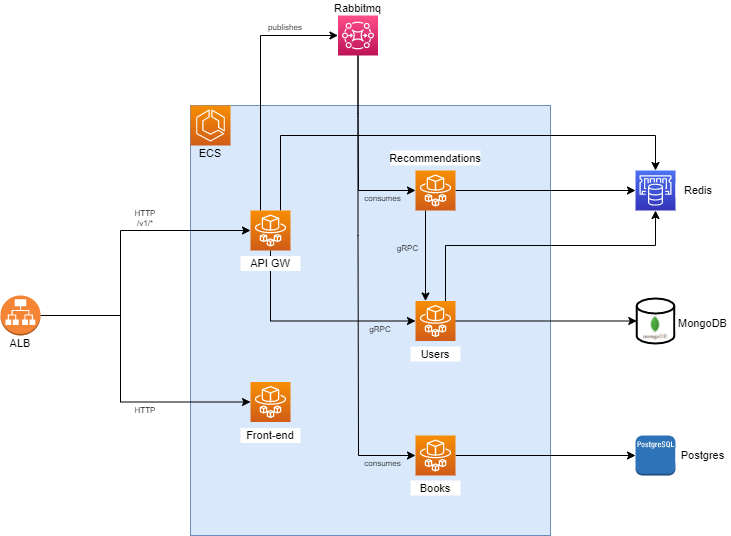

The diagram above was exported from draw.io. Its source (the exported page's mxGraphModel, read from the mxfile embedded in the PNG):
<mxGraphModel dx="2889" dy="762" grid="1" gridSize="10" guides="1" tooltips="1" connect="1" arrows="1" fold="1" page="1" pageScale="1" pageWidth="827" pageHeight="1169" math="0" shadow="0">
  <root>
    <mxCell id="0" />
    <mxCell id="1" parent="0" />
    <mxCell id="nsneMwQ3_d04wiCZn8i1-3" value="" style="rounded=0;whiteSpace=wrap;html=1;fillColor=#dae8fc;strokeColor=#6c8ebf;" vertex="1" parent="1">
      <mxGeometry x="110" y="210" width="360" height="430" as="geometry" />
    </mxCell>
    <mxCell id="nsneMwQ3_d04wiCZn8i1-1" value="" style="sketch=0;points=[[0,0,0],[0.25,0,0],[0.5,0,0],[0.75,0,0],[1,0,0],[0,1,0],[0.25,1,0],[0.5,1,0],[0.75,1,0],[1,1,0],[0,0.25,0],[0,0.5,0],[0,0.75,0],[1,0.25,0],[1,0.5,0],[1,0.75,0]];outlineConnect=0;fontColor=#232F3E;gradientColor=#F78E04;gradientDirection=north;fillColor=#D05C17;strokeColor=#ffffff;dashed=0;verticalLabelPosition=bottom;verticalAlign=top;align=center;html=1;fontSize=12;fontStyle=0;aspect=fixed;shape=mxgraph.aws4.resourceIcon;resIcon=mxgraph.aws4.ecs;" vertex="1" parent="1">
      <mxGeometry x="110" y="210" width="40" height="40" as="geometry" />
    </mxCell>
    <mxCell id="nsneMwQ3_d04wiCZn8i1-2" value="" style="sketch=0;points=[[0,0,0],[0.25,0,0],[0.5,0,0],[0.75,0,0],[1,0,0],[0,1,0],[0.25,1,0],[0.5,1,0],[0.75,1,0],[1,1,0],[0,0.25,0],[0,0.5,0],[0,0.75,0],[1,0.25,0],[1,0.5,0],[1,0.75,0]];outlineConnect=0;fontColor=#232F3E;gradientColor=#F78E04;gradientDirection=north;fillColor=#D05C17;strokeColor=#ffffff;dashed=0;verticalLabelPosition=bottom;verticalAlign=top;align=center;html=1;fontSize=12;fontStyle=0;aspect=fixed;shape=mxgraph.aws4.resourceIcon;resIcon=mxgraph.aws4.fargate;" vertex="1" parent="1">
      <mxGeometry x="170" y="486.5" width="40" height="40" as="geometry" />
    </mxCell>
    <mxCell id="nsneMwQ3_d04wiCZn8i1-4" value="ECS" style="text;html=1;strokeColor=none;fillColor=none;align=center;verticalAlign=middle;whiteSpace=wrap;rounded=0;fontSize=11;" vertex="1" parent="1">
      <mxGeometry x="110" y="250" width="40" height="15" as="geometry" />
    </mxCell>
    <mxCell id="nsneMwQ3_d04wiCZn8i1-5" value="Front-end" style="text;html=1;strokeColor=none;fillColor=default;align=center;verticalAlign=middle;whiteSpace=wrap;rounded=0;fontSize=11;" vertex="1" parent="1">
      <mxGeometry x="160" y="532.5" width="60" height="15" as="geometry" />
    </mxCell>
    <mxCell id="nsneMwQ3_d04wiCZn8i1-9" style="edgeStyle=orthogonalEdgeStyle;rounded=0;orthogonalLoop=1;jettySize=auto;html=1;entryX=0;entryY=0.5;entryDx=0;entryDy=0;entryPerimeter=0;" edge="1" parent="1" source="nsneMwQ3_d04wiCZn8i1-6" target="nsneMwQ3_d04wiCZn8i1-7">
      <mxGeometry relative="1" as="geometry">
        <Array as="points">
          <mxPoint x="40" y="420" />
          <mxPoint x="40" y="335" />
        </Array>
      </mxGeometry>
    </mxCell>
    <mxCell id="nsneMwQ3_d04wiCZn8i1-10" style="edgeStyle=orthogonalEdgeStyle;rounded=0;orthogonalLoop=1;jettySize=auto;html=1;entryX=0;entryY=0.5;entryDx=0;entryDy=0;entryPerimeter=0;" edge="1" parent="1" source="nsneMwQ3_d04wiCZn8i1-6" target="nsneMwQ3_d04wiCZn8i1-2">
      <mxGeometry relative="1" as="geometry">
        <Array as="points">
          <mxPoint x="40" y="420" />
          <mxPoint x="40" y="507" />
          <mxPoint x="170" y="507" />
        </Array>
      </mxGeometry>
    </mxCell>
    <mxCell id="nsneMwQ3_d04wiCZn8i1-6" value="" style="outlineConnect=0;dashed=0;verticalLabelPosition=bottom;verticalAlign=top;align=center;html=1;shape=mxgraph.aws3.application_load_balancer;fillColor=#F58534;gradientColor=none;" vertex="1" parent="1">
      <mxGeometry x="-80" y="400" width="40" height="40" as="geometry" />
    </mxCell>
    <mxCell id="nsneMwQ3_d04wiCZn8i1-38" style="edgeStyle=orthogonalEdgeStyle;rounded=0;orthogonalLoop=1;jettySize=auto;html=1;entryX=0.5;entryY=0;entryDx=0;entryDy=0;entryPerimeter=0;fontSize=11;exitX=0.75;exitY=0;exitDx=0;exitDy=0;exitPerimeter=0;" edge="1" parent="1" source="nsneMwQ3_d04wiCZn8i1-7" target="nsneMwQ3_d04wiCZn8i1-27">
      <mxGeometry relative="1" as="geometry">
        <Array as="points">
          <mxPoint x="200" y="240" />
          <mxPoint x="575" y="240" />
        </Array>
      </mxGeometry>
    </mxCell>
    <mxCell id="nsneMwQ3_d04wiCZn8i1-42" style="edgeStyle=orthogonalEdgeStyle;rounded=0;orthogonalLoop=1;jettySize=auto;html=1;entryX=0;entryY=0.5;entryDx=0;entryDy=0;entryPerimeter=0;fontSize=11;exitX=0.25;exitY=0;exitDx=0;exitDy=0;exitPerimeter=0;" edge="1" parent="1" source="nsneMwQ3_d04wiCZn8i1-7" target="nsneMwQ3_d04wiCZn8i1-39">
      <mxGeometry relative="1" as="geometry">
        <Array as="points">
          <mxPoint x="180" y="140" />
        </Array>
      </mxGeometry>
    </mxCell>
    <mxCell id="nsneMwQ3_d04wiCZn8i1-46" style="edgeStyle=orthogonalEdgeStyle;rounded=0;orthogonalLoop=1;jettySize=auto;html=1;entryX=0;entryY=0.5;entryDx=0;entryDy=0;entryPerimeter=0;fontSize=11;" edge="1" parent="1" source="nsneMwQ3_d04wiCZn8i1-7" target="nsneMwQ3_d04wiCZn8i1-13">
      <mxGeometry relative="1" as="geometry">
        <Array as="points">
          <mxPoint x="190" y="426" />
          <mxPoint x="335" y="426" />
        </Array>
      </mxGeometry>
    </mxCell>
    <mxCell id="nsneMwQ3_d04wiCZn8i1-7" value="" style="sketch=0;points=[[0,0,0],[0.25,0,0],[0.5,0,0],[0.75,0,0],[1,0,0],[0,1,0],[0.25,1,0],[0.5,1,0],[0.75,1,0],[1,1,0],[0,0.25,0],[0,0.5,0],[0,0.75,0],[1,0.25,0],[1,0.5,0],[1,0.75,0]];outlineConnect=0;fontColor=#232F3E;gradientColor=#F78E04;gradientDirection=north;fillColor=#D05C17;strokeColor=#ffffff;dashed=0;verticalLabelPosition=bottom;verticalAlign=top;align=center;html=1;fontSize=12;fontStyle=0;aspect=fixed;shape=mxgraph.aws4.resourceIcon;resIcon=mxgraph.aws4.fargate;" vertex="1" parent="1">
      <mxGeometry x="170" y="315" width="40" height="40" as="geometry" />
    </mxCell>
    <mxCell id="nsneMwQ3_d04wiCZn8i1-8" value="API GW" style="text;html=1;strokeColor=none;fillColor=default;align=center;verticalAlign=middle;whiteSpace=wrap;rounded=0;fontSize=11;" vertex="1" parent="1">
      <mxGeometry x="160" y="360.5" width="60" height="15" as="geometry" />
    </mxCell>
    <mxCell id="nsneMwQ3_d04wiCZn8i1-12" value="ALB" style="text;html=1;strokeColor=none;fillColor=none;align=center;verticalAlign=middle;whiteSpace=wrap;rounded=0;fontSize=11;" vertex="1" parent="1">
      <mxGeometry x="-80" y="440" width="40" height="15" as="geometry" />
    </mxCell>
    <mxCell id="nsneMwQ3_d04wiCZn8i1-33" style="edgeStyle=orthogonalEdgeStyle;rounded=0;orthogonalLoop=1;jettySize=auto;html=1;entryX=0;entryY=0.5;entryDx=0;entryDy=0;entryPerimeter=0;" edge="1" parent="1" source="nsneMwQ3_d04wiCZn8i1-13" target="nsneMwQ3_d04wiCZn8i1-32">
      <mxGeometry relative="1" as="geometry" />
    </mxCell>
    <mxCell id="nsneMwQ3_d04wiCZn8i1-35" style="edgeStyle=orthogonalEdgeStyle;rounded=0;orthogonalLoop=1;jettySize=auto;html=1;entryX=0.5;entryY=1;entryDx=0;entryDy=0;entryPerimeter=0;exitX=0.75;exitY=0;exitDx=0;exitDy=0;exitPerimeter=0;" edge="1" parent="1" source="nsneMwQ3_d04wiCZn8i1-13" target="nsneMwQ3_d04wiCZn8i1-27">
      <mxGeometry relative="1" as="geometry">
        <Array as="points">
          <mxPoint x="365" y="350" />
          <mxPoint x="575" y="350" />
        </Array>
      </mxGeometry>
    </mxCell>
    <mxCell id="nsneMwQ3_d04wiCZn8i1-13" value="" style="sketch=0;points=[[0,0,0],[0.25,0,0],[0.5,0,0],[0.75,0,0],[1,0,0],[0,1,0],[0.25,1,0],[0.5,1,0],[0.75,1,0],[1,1,0],[0,0.25,0],[0,0.5,0],[0,0.75,0],[1,0.25,0],[1,0.5,0],[1,0.75,0]];outlineConnect=0;fontColor=#232F3E;gradientColor=#F78E04;gradientDirection=north;fillColor=#D05C17;strokeColor=#ffffff;dashed=0;verticalLabelPosition=bottom;verticalAlign=top;align=center;html=1;fontSize=12;fontStyle=0;aspect=fixed;shape=mxgraph.aws4.resourceIcon;resIcon=mxgraph.aws4.fargate;" vertex="1" parent="1">
      <mxGeometry x="335" y="405.5" width="40" height="40" as="geometry" />
    </mxCell>
    <mxCell id="nsneMwQ3_d04wiCZn8i1-14" value="Users" style="text;html=1;strokeColor=none;fillColor=default;align=center;verticalAlign=middle;whiteSpace=wrap;rounded=0;fontSize=11;" vertex="1" parent="1">
      <mxGeometry x="330" y="451" width="50" height="15" as="geometry" />
    </mxCell>
    <mxCell id="nsneMwQ3_d04wiCZn8i1-24" style="edgeStyle=orthogonalEdgeStyle;rounded=0;orthogonalLoop=1;jettySize=auto;html=1;entryX=0;entryY=0.5;entryDx=0;entryDy=0;entryPerimeter=0;" edge="1" parent="1" source="nsneMwQ3_d04wiCZn8i1-15" target="nsneMwQ3_d04wiCZn8i1-23">
      <mxGeometry relative="1" as="geometry" />
    </mxCell>
    <mxCell id="nsneMwQ3_d04wiCZn8i1-15" value="" style="sketch=0;points=[[0,0,0],[0.25,0,0],[0.5,0,0],[0.75,0,0],[1,0,0],[0,1,0],[0.25,1,0],[0.5,1,0],[0.75,1,0],[1,1,0],[0,0.25,0],[0,0.5,0],[0,0.75,0],[1,0.25,0],[1,0.5,0],[1,0.75,0]];outlineConnect=0;fontColor=#232F3E;gradientColor=#F78E04;gradientDirection=north;fillColor=#D05C17;strokeColor=#ffffff;dashed=0;verticalLabelPosition=bottom;verticalAlign=top;align=center;html=1;fontSize=12;fontStyle=0;aspect=fixed;shape=mxgraph.aws4.resourceIcon;resIcon=mxgraph.aws4.fargate;" vertex="1" parent="1">
      <mxGeometry x="335" y="540" width="40" height="40" as="geometry" />
    </mxCell>
    <mxCell id="nsneMwQ3_d04wiCZn8i1-16" value="Books" style="text;html=1;strokeColor=none;fillColor=default;align=center;verticalAlign=middle;whiteSpace=wrap;rounded=0;fontSize=11;" vertex="1" parent="1">
      <mxGeometry x="330" y="585" width="50" height="15" as="geometry" />
    </mxCell>
    <mxCell id="nsneMwQ3_d04wiCZn8i1-34" style="edgeStyle=orthogonalEdgeStyle;rounded=0;orthogonalLoop=1;jettySize=auto;html=1;entryX=0;entryY=0.5;entryDx=0;entryDy=0;entryPerimeter=0;" edge="1" parent="1" source="nsneMwQ3_d04wiCZn8i1-20" target="nsneMwQ3_d04wiCZn8i1-27">
      <mxGeometry relative="1" as="geometry" />
    </mxCell>
    <mxCell id="nsneMwQ3_d04wiCZn8i1-49" style="edgeStyle=orthogonalEdgeStyle;rounded=0;orthogonalLoop=1;jettySize=auto;html=1;exitX=0.25;exitY=1;exitDx=0;exitDy=0;exitPerimeter=0;entryX=0.25;entryY=0;entryDx=0;entryDy=0;entryPerimeter=0;fontSize=11;" edge="1" parent="1" source="nsneMwQ3_d04wiCZn8i1-20" target="nsneMwQ3_d04wiCZn8i1-13">
      <mxGeometry relative="1" as="geometry" />
    </mxCell>
    <mxCell id="nsneMwQ3_d04wiCZn8i1-20" value="" style="sketch=0;points=[[0,0,0],[0.25,0,0],[0.5,0,0],[0.75,0,0],[1,0,0],[0,1,0],[0.25,1,0],[0.5,1,0],[0.75,1,0],[1,1,0],[0,0.25,0],[0,0.5,0],[0,0.75,0],[1,0.25,0],[1,0.5,0],[1,0.75,0]];outlineConnect=0;fontColor=#232F3E;gradientColor=#F78E04;gradientDirection=north;fillColor=#D05C17;strokeColor=#ffffff;dashed=0;verticalLabelPosition=bottom;verticalAlign=top;align=center;html=1;fontSize=12;fontStyle=0;aspect=fixed;shape=mxgraph.aws4.resourceIcon;resIcon=mxgraph.aws4.fargate;" vertex="1" parent="1">
      <mxGeometry x="335" y="275" width="40" height="40" as="geometry" />
    </mxCell>
    <mxCell id="nsneMwQ3_d04wiCZn8i1-21" value="Recommendations" style="text;html=1;strokeColor=none;fillColor=default;align=center;verticalAlign=middle;whiteSpace=wrap;rounded=0;fontSize=11;" vertex="1" parent="1">
      <mxGeometry x="310" y="255" width="90" height="15" as="geometry" />
    </mxCell>
    <mxCell id="nsneMwQ3_d04wiCZn8i1-23" value="" style="outlineConnect=0;dashed=0;verticalLabelPosition=bottom;verticalAlign=top;align=center;html=1;shape=mxgraph.aws3.postgre_sql_instance;fillColor=#2E73B8;gradientColor=none;" vertex="1" parent="1">
      <mxGeometry x="555" y="540" width="40" height="40" as="geometry" />
    </mxCell>
    <mxCell id="nsneMwQ3_d04wiCZn8i1-27" value="" style="sketch=0;points=[[0,0,0],[0.25,0,0],[0.5,0,0],[0.75,0,0],[1,0,0],[0,1,0],[0.25,1,0],[0.5,1,0],[0.75,1,0],[1,1,0],[0,0.25,0],[0,0.5,0],[0,0.75,0],[1,0.25,0],[1,0.5,0],[1,0.75,0]];outlineConnect=0;fontColor=#232F3E;gradientColor=#4D72F3;gradientDirection=north;fillColor=#3334B9;strokeColor=#ffffff;dashed=0;verticalLabelPosition=bottom;verticalAlign=top;align=center;html=1;fontSize=12;fontStyle=0;aspect=fixed;shape=mxgraph.aws4.resourceIcon;resIcon=mxgraph.aws4.elasticache;" vertex="1" parent="1">
      <mxGeometry x="555" y="275" width="40" height="40" as="geometry" />
    </mxCell>
    <mxCell id="nsneMwQ3_d04wiCZn8i1-32" value="" style="strokeWidth=2;html=1;shape=mxgraph.flowchart.database;whiteSpace=wrap;" vertex="1" parent="1">
      <mxGeometry x="556.25" y="403" width="37.5" height="45" as="geometry" />
    </mxCell>
    <mxCell id="nsneMwQ3_d04wiCZn8i1-31" value="" style="shape=image;verticalLabelPosition=bottom;labelBackgroundColor=default;verticalAlign=top;aspect=fixed;imageAspect=0;image=data:image/png,(base64 omitted: 5804 chars);" vertex="1" parent="1">
      <mxGeometry x="562.5" y="420" width="25" height="25" as="geometry" />
    </mxCell>
    <mxCell id="nsneMwQ3_d04wiCZn8i1-36" value="Redis" style="text;html=1;strokeColor=none;fillColor=default;align=center;verticalAlign=middle;whiteSpace=wrap;rounded=0;fontSize=11;" vertex="1" parent="1">
      <mxGeometry x="595" y="287.5" width="46.25" height="15" as="geometry" />
    </mxCell>
    <mxCell id="nsneMwQ3_d04wiCZn8i1-59" style="edgeStyle=orthogonalEdgeStyle;rounded=0;orthogonalLoop=1;jettySize=auto;html=1;entryX=0;entryY=0.5;entryDx=0;entryDy=0;entryPerimeter=0;fontSize=8;" edge="1" parent="1" source="nsneMwQ3_d04wiCZn8i1-39" target="nsneMwQ3_d04wiCZn8i1-15">
      <mxGeometry relative="1" as="geometry">
        <Array as="points">
          <mxPoint x="278" y="340" />
          <mxPoint x="278" y="540" />
        </Array>
      </mxGeometry>
    </mxCell>
    <mxCell id="nsneMwQ3_d04wiCZn8i1-60" style="edgeStyle=orthogonalEdgeStyle;rounded=0;orthogonalLoop=1;jettySize=auto;html=1;entryX=0;entryY=0.5;entryDx=0;entryDy=0;entryPerimeter=0;fontSize=8;" edge="1" parent="1" source="nsneMwQ3_d04wiCZn8i1-39" target="nsneMwQ3_d04wiCZn8i1-20">
      <mxGeometry relative="1" as="geometry">
        <Array as="points">
          <mxPoint x="278" y="218" />
          <mxPoint x="278" y="218" />
          <mxPoint x="278" y="295" />
        </Array>
      </mxGeometry>
    </mxCell>
    <mxCell id="nsneMwQ3_d04wiCZn8i1-39" value="" style="sketch=0;points=[[0,0,0],[0.25,0,0],[0.5,0,0],[0.75,0,0],[1,0,0],[0,1,0],[0.25,1,0],[0.5,1,0],[0.75,1,0],[1,1,0],[0,0.25,0],[0,0.5,0],[0,0.75,0],[1,0.25,0],[1,0.5,0],[1,0.75,0]];outlineConnect=0;fontColor=#232F3E;gradientColor=#FF4F8B;gradientDirection=north;fillColor=#BC1356;strokeColor=#ffffff;dashed=0;verticalLabelPosition=bottom;verticalAlign=top;align=center;html=1;fontSize=12;fontStyle=0;aspect=fixed;shape=mxgraph.aws4.resourceIcon;resIcon=mxgraph.aws4.mq;" vertex="1" parent="1">
      <mxGeometry x="257.5" y="120" width="40" height="40" as="geometry" />
    </mxCell>
    <mxCell id="nsneMwQ3_d04wiCZn8i1-40" value="MongoDB" style="text;html=1;strokeColor=none;fillColor=default;align=center;verticalAlign=middle;whiteSpace=wrap;rounded=0;fontSize=11;" vertex="1" parent="1">
      <mxGeometry x="595" y="420" width="55" height="15" as="geometry" />
    </mxCell>
    <mxCell id="nsneMwQ3_d04wiCZn8i1-41" value="Postgres" style="text;html=1;strokeColor=none;fillColor=default;align=center;verticalAlign=middle;whiteSpace=wrap;rounded=0;fontSize=11;" vertex="1" parent="1">
      <mxGeometry x="595" y="552.5" width="55" height="15" as="geometry" />
    </mxCell>
    <mxCell id="nsneMwQ3_d04wiCZn8i1-43" value="Rabbitmq" style="text;html=1;strokeColor=none;fillColor=none;align=center;verticalAlign=middle;whiteSpace=wrap;rounded=0;fontSize=11;" vertex="1" parent="1">
      <mxGeometry x="250" y="105" width="55" height="15" as="geometry" />
    </mxCell>
    <mxCell id="nsneMwQ3_d04wiCZn8i1-51" value="publishes" style="text;html=1;strokeColor=none;fillColor=none;align=center;verticalAlign=middle;whiteSpace=wrap;rounded=0;fontSize=8;" vertex="1" parent="1">
      <mxGeometry x="180.25" y="124" width="49.75" height="15" as="geometry" />
    </mxCell>
    <mxCell id="nsneMwQ3_d04wiCZn8i1-52" value="gRPC" style="text;html=1;strokeColor=none;fillColor=none;align=center;verticalAlign=middle;whiteSpace=wrap;rounded=0;fontSize=8;" vertex="1" parent="1">
      <mxGeometry x="284.75" y="426" width="30.25" height="15" as="geometry" />
    </mxCell>
    <mxCell id="nsneMwQ3_d04wiCZn8i1-53" value="HTTP" style="text;html=1;strokeColor=none;fillColor=none;align=center;verticalAlign=middle;whiteSpace=wrap;rounded=0;fontSize=8;" vertex="1" parent="1">
      <mxGeometry x="40" y="507.5" width="49.75" height="15" as="geometry" />
    </mxCell>
    <mxCell id="nsneMwQ3_d04wiCZn8i1-54" value="HTTP&lt;br&gt;/v1/*" style="text;html=1;strokeColor=none;fillColor=none;align=center;verticalAlign=middle;whiteSpace=wrap;rounded=0;fontSize=8;" vertex="1" parent="1">
      <mxGeometry x="40" y="310" width="49.75" height="25" as="geometry" />
    </mxCell>
    <mxCell id="nsneMwQ3_d04wiCZn8i1-55" value="gRPC" style="text;html=1;strokeColor=none;fillColor=none;align=center;verticalAlign=middle;whiteSpace=wrap;rounded=0;fontSize=8;" vertex="1" parent="1">
      <mxGeometry x="310" y="345.5" width="35.25" height="15" as="geometry" />
    </mxCell>
    <mxCell id="nsneMwQ3_d04wiCZn8i1-56" value="consumes" style="text;html=1;strokeColor=none;fillColor=none;align=center;verticalAlign=middle;whiteSpace=wrap;rounded=0;fontSize=8;" vertex="1" parent="1">
      <mxGeometry x="280" y="295" width="44.75" height="15" as="geometry" />
    </mxCell>
    <mxCell id="nsneMwQ3_d04wiCZn8i1-57" value="consumes" style="text;html=1;strokeColor=none;fillColor=none;align=center;verticalAlign=middle;whiteSpace=wrap;rounded=0;fontSize=8;" vertex="1" parent="1">
      <mxGeometry x="280" y="560" width="44.75" height="15" as="geometry" />
    </mxCell>
  </root>
</mxGraphModel>